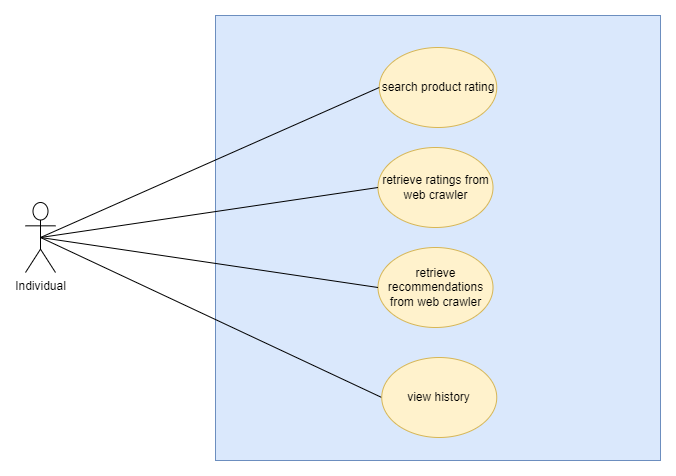

The diagram above was exported from draw.io. Its source (the exported page's mxGraphModel, read from the mxfile embedded in the PNG):
<mxGraphModel dx="1276" dy="614" grid="1" gridSize="10" guides="1" tooltips="1" connect="1" arrows="1" fold="1" page="1" pageScale="1" pageWidth="850" pageHeight="1100" math="0" shadow="0">
  <root>
    <mxCell id="0" />
    <mxCell id="1" parent="0" />
    <mxCell id="2" value="" style="whiteSpace=wrap;html=1;aspect=fixed;fillColor=#dae8fc;strokeColor=#6c8ebf;" vertex="1" parent="1">
      <mxGeometry x="340" y="328" width="445" height="445" as="geometry" />
    </mxCell>
    <mxCell id="3" value="search product rating" style="ellipse;whiteSpace=wrap;html=1;fillColor=#fff2cc;strokeColor=#d6b656;" vertex="1" parent="1">
      <mxGeometry x="503.75" y="360" width="117.5" height="80" as="geometry" />
    </mxCell>
    <mxCell id="4" value="retrieve ratings from web crawler" style="ellipse;whiteSpace=wrap;html=1;fillColor=#fff2cc;strokeColor=#d6b656;" vertex="1" parent="1">
      <mxGeometry x="502.5" y="460" width="115" height="80" as="geometry" />
    </mxCell>
    <mxCell id="5" value="Individual" style="shape=umlActor;verticalLabelPosition=bottom;verticalAlign=top;html=1;outlineConnect=0;" vertex="1" parent="1">
      <mxGeometry x="150" y="515" width="30" height="70" as="geometry" />
    </mxCell>
    <mxCell id="6" value="" style="endArrow=none;html=1;rounded=0;entryX=0.5;entryY=0.5;entryDx=0;entryDy=0;entryPerimeter=0;exitX=0;exitY=0.5;exitDx=0;exitDy=0;" edge="1" source="3" target="5" parent="1">
      <mxGeometry width="50" height="50" relative="1" as="geometry">
        <mxPoint x="442.5" y="460" as="sourcePoint" />
        <mxPoint x="450" y="510" as="targetPoint" />
      </mxGeometry>
    </mxCell>
    <mxCell id="7" value="" style="endArrow=none;html=1;rounded=0;entryX=0.5;entryY=0.5;entryDx=0;entryDy=0;entryPerimeter=0;exitX=0;exitY=0.5;exitDx=0;exitDy=0;" edge="1" source="4" target="5" parent="1">
      <mxGeometry width="50" height="50" relative="1" as="geometry">
        <mxPoint x="442.5" y="630" as="sourcePoint" />
        <mxPoint x="145" y="555" as="targetPoint" />
      </mxGeometry>
    </mxCell>
    <mxCell id="8" value="retrieve recommendations from web crawler" style="ellipse;whiteSpace=wrap;html=1;fillColor=#fff2cc;strokeColor=#d6b656;" vertex="1" parent="1">
      <mxGeometry x="502.5" y="560" width="115" height="80" as="geometry" />
    </mxCell>
    <mxCell id="9" value="" style="endArrow=none;html=1;rounded=0;entryX=0.5;entryY=0.5;entryDx=0;entryDy=0;entryPerimeter=0;exitX=0;exitY=0.5;exitDx=0;exitDy=0;" edge="1" source="8" target="5" parent="1">
      <mxGeometry width="50" height="50" relative="1" as="geometry">
        <mxPoint x="514" y="560" as="sourcePoint" />
        <mxPoint x="175" y="560" as="targetPoint" />
      </mxGeometry>
    </mxCell>
    <mxCell id="10" value="" style="endArrow=none;html=1;rounded=0;entryX=0.5;entryY=0.5;entryDx=0;entryDy=0;entryPerimeter=0;exitX=0;exitY=0.5;exitDx=0;exitDy=0;" edge="1" source="11" target="5" parent="1">
      <mxGeometry width="50" height="50" relative="1" as="geometry">
        <mxPoint x="438.75" y="710" as="sourcePoint" />
        <mxPoint x="100" y="715" as="targetPoint" />
      </mxGeometry>
    </mxCell>
    <mxCell id="11" value="view history" style="ellipse;whiteSpace=wrap;html=1;fillColor=#fff2cc;strokeColor=#d6b656;" vertex="1" parent="1">
      <mxGeometry x="506.25" y="670" width="115" height="80" as="geometry" />
    </mxCell>
  </root>
</mxGraphModel>